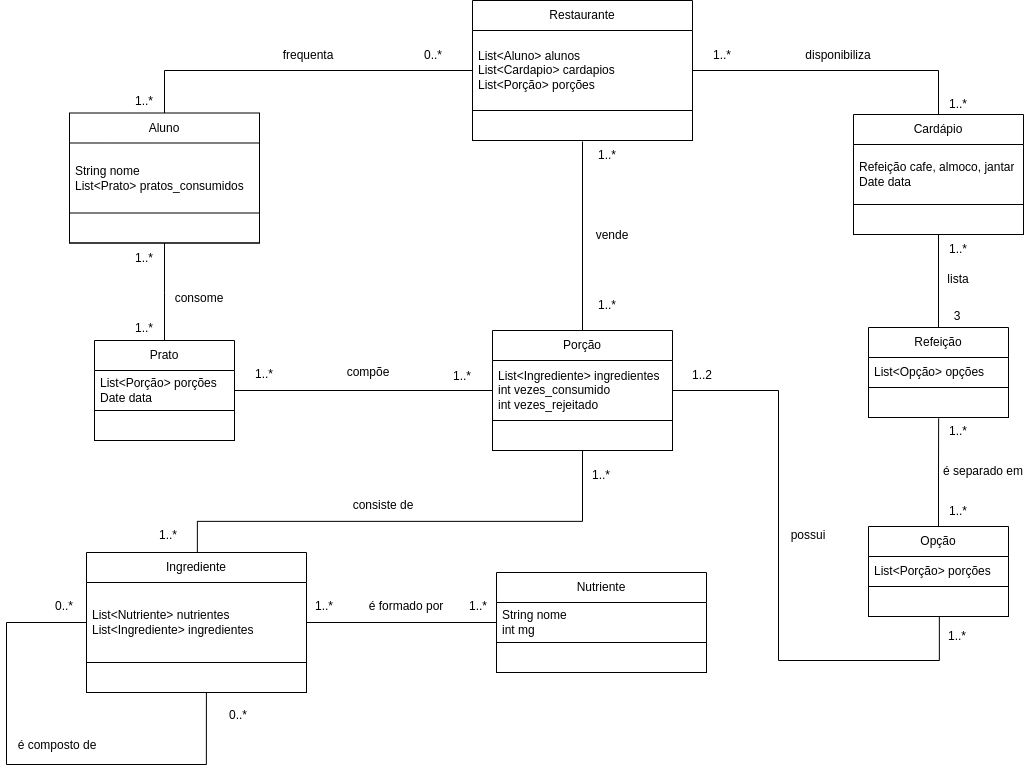

The diagram above was exported from draw.io. Its source (the exported page's mxGraphModel, read from the mxfile embedded in the PNG):
<mxGraphModel dx="3749" dy="1140" grid="1" gridSize="10" guides="1" tooltips="1" connect="1" arrows="1" fold="1" page="1" pageScale="1" pageWidth="850" pageHeight="1100" math="0" shadow="0">
  <root>
    <mxCell id="0" />
    <mxCell id="1" parent="0" />
    <mxCell id="2" style="edgeStyle=orthogonalEdgeStyle;rounded=0;orthogonalLoop=1;jettySize=auto;html=1;entryX=1;entryY=0.5;entryDx=0;entryDy=0;endArrow=none;endFill=0;" edge="1" source="3" target="15" parent="1">
      <mxGeometry relative="1" as="geometry" />
    </mxCell>
    <mxCell id="3" value="Cardápio" style="swimlane;fontStyle=0;childLayout=stackLayout;horizontal=1;startSize=30;horizontalStack=0;resizeParent=1;resizeParentMax=0;resizeLast=0;collapsible=1;marginBottom=0;whiteSpace=wrap;html=1;" vertex="1" parent="1">
      <mxGeometry x="655" y="174" width="170" height="120" as="geometry">
        <mxRectangle x="355" y="130" width="60" height="30" as="alternateBounds" />
      </mxGeometry>
    </mxCell>
    <mxCell id="4" value="&lt;div&gt;Refeição cafe, almoco, jantar&lt;/div&gt;&lt;div&gt;Date data&lt;br&gt;&lt;/div&gt;" style="text;strokeColor=none;fillColor=none;align=left;verticalAlign=middle;spacingLeft=4;spacingRight=4;overflow=hidden;points=[[0,0.5],[1,0.5]];portConstraint=eastwest;rotatable=0;whiteSpace=wrap;html=1;" vertex="1" parent="3">
      <mxGeometry y="30" width="170" height="60" as="geometry" />
    </mxCell>
    <mxCell id="5" value="" style="text;strokeColor=default;fillColor=none;align=left;verticalAlign=middle;spacingLeft=4;spacingRight=4;overflow=hidden;points=[[0,0.5],[1,0.5]];portConstraint=eastwest;rotatable=0;whiteSpace=wrap;html=1;" vertex="1" parent="3">
      <mxGeometry y="90" width="170" height="30" as="geometry" />
    </mxCell>
    <mxCell id="6" style="edgeStyle=orthogonalEdgeStyle;rounded=0;orthogonalLoop=1;jettySize=auto;html=1;entryX=0.5;entryY=1;entryDx=0;entryDy=0;entryPerimeter=0;endArrow=none;endFill=0;" edge="1" source="7" target="5" parent="1">
      <mxGeometry relative="1" as="geometry" />
    </mxCell>
    <mxCell id="7" value="Refeição" style="swimlane;fontStyle=0;childLayout=stackLayout;horizontal=1;startSize=30;horizontalStack=0;resizeParent=1;resizeParentMax=0;resizeLast=0;collapsible=1;marginBottom=0;whiteSpace=wrap;html=1;" vertex="1" parent="1">
      <mxGeometry x="670" y="387" width="140" height="90" as="geometry">
        <mxRectangle x="670" y="400" width="60" height="30" as="alternateBounds" />
      </mxGeometry>
    </mxCell>
    <mxCell id="8" value="List&amp;lt;Opção&amp;gt; opções" style="text;strokeColor=none;fillColor=none;align=left;verticalAlign=middle;spacingLeft=4;spacingRight=4;overflow=hidden;points=[[0,0.5],[1,0.5]];portConstraint=eastwest;rotatable=0;whiteSpace=wrap;html=1;" vertex="1" parent="7">
      <mxGeometry y="30" width="140" height="30" as="geometry" />
    </mxCell>
    <mxCell id="9" value="" style="text;strokeColor=default;fillColor=none;align=left;verticalAlign=middle;spacingLeft=4;spacingRight=4;overflow=hidden;points=[[0,0.5],[1,0.5]];portConstraint=eastwest;rotatable=0;whiteSpace=wrap;html=1;" vertex="1" parent="7">
      <mxGeometry y="60" width="140" height="30" as="geometry" />
    </mxCell>
    <mxCell id="10" style="edgeStyle=orthogonalEdgeStyle;rounded=0;orthogonalLoop=1;jettySize=auto;html=1;entryX=0;entryY=0.5;entryDx=0;entryDy=0;endArrow=none;endFill=0;" edge="1" source="11" target="15" parent="1">
      <mxGeometry relative="1" as="geometry" />
    </mxCell>
    <mxCell id="11" value="Aluno" style="swimlane;fontStyle=0;childLayout=stackLayout;horizontal=1;startSize=30;horizontalStack=0;resizeParent=1;resizeParentMax=0;resizeLast=0;collapsible=1;marginBottom=0;whiteSpace=wrap;html=1;" vertex="1" parent="1">
      <mxGeometry x="-129" y="172.5" width="190" height="130" as="geometry">
        <mxRectangle x="285" y="270" width="60" height="30" as="alternateBounds" />
      </mxGeometry>
    </mxCell>
    <mxCell id="12" value="&lt;div&gt;String nome&lt;/div&gt;&lt;div&gt;List&amp;lt;Prato&amp;gt; pratos_consumidos&lt;/div&gt;" style="text;strokeColor=none;fillColor=none;align=left;verticalAlign=middle;spacingLeft=4;spacingRight=4;overflow=hidden;points=[[0,0.5],[1,0.5]];portConstraint=eastwest;rotatable=0;whiteSpace=wrap;html=1;" vertex="1" parent="11">
      <mxGeometry y="30" width="190" height="70" as="geometry" />
    </mxCell>
    <mxCell id="13" value="" style="text;strokeColor=default;fillColor=none;align=left;verticalAlign=middle;spacingLeft=4;spacingRight=4;overflow=hidden;points=[[0,0.5],[1,0.5]];portConstraint=eastwest;rotatable=0;whiteSpace=wrap;html=1;" vertex="1" parent="11">
      <mxGeometry y="100" width="190" height="30" as="geometry" />
    </mxCell>
    <mxCell id="14" value="&lt;div&gt;Restaurante&lt;/div&gt;" style="swimlane;fontStyle=0;childLayout=stackLayout;horizontal=1;startSize=30;horizontalStack=0;resizeParent=1;resizeParentMax=0;resizeLast=0;collapsible=1;marginBottom=0;whiteSpace=wrap;html=1;" vertex="1" parent="1">
      <mxGeometry x="274" y="60" width="220" height="140" as="geometry">
        <mxRectangle x="285" y="270" width="60" height="30" as="alternateBounds" />
      </mxGeometry>
    </mxCell>
    <mxCell id="15" value="&lt;div&gt;List&amp;lt;Aluno&amp;gt; alunos&lt;/div&gt;&lt;div&gt;List&amp;lt;Cardapio&amp;gt; cardapios&lt;br&gt;&lt;/div&gt;&lt;div&gt;List&amp;lt;Porção&amp;gt; porções&lt;/div&gt;" style="text;strokeColor=none;fillColor=none;align=left;verticalAlign=middle;spacingLeft=4;spacingRight=4;overflow=hidden;points=[[0,0.5],[1,0.5]];portConstraint=eastwest;rotatable=0;whiteSpace=wrap;html=1;" vertex="1" parent="14">
      <mxGeometry y="30" width="220" height="80" as="geometry" />
    </mxCell>
    <mxCell id="16" value="" style="text;strokeColor=default;fillColor=none;align=left;verticalAlign=middle;spacingLeft=4;spacingRight=4;overflow=hidden;points=[[0,0.5],[1,0.5]];portConstraint=eastwest;rotatable=0;whiteSpace=wrap;html=1;" vertex="1" parent="14">
      <mxGeometry y="110" width="220" height="30" as="geometry" />
    </mxCell>
    <mxCell id="17" style="edgeStyle=orthogonalEdgeStyle;rounded=0;orthogonalLoop=1;jettySize=auto;html=1;entryX=0.506;entryY=1;entryDx=0;entryDy=0;entryPerimeter=0;endArrow=none;endFill=0;exitX=1;exitY=0.5;exitDx=0;exitDy=0;" edge="1" source="20" target="36" parent="1">
      <mxGeometry relative="1" as="geometry">
        <Array as="points">
          <mxPoint x="580" y="450" />
          <mxPoint x="580" y="720" />
          <mxPoint x="741" y="720" />
        </Array>
      </mxGeometry>
    </mxCell>
    <mxCell id="18" style="edgeStyle=orthogonalEdgeStyle;rounded=0;orthogonalLoop=1;jettySize=auto;html=1;exitX=0.5;exitY=0;exitDx=0;exitDy=0;entryX=0.5;entryY=1.033;entryDx=0;entryDy=0;entryPerimeter=0;endArrow=none;endFill=0;" edge="1" source="19" target="16" parent="1">
      <mxGeometry relative="1" as="geometry" />
    </mxCell>
    <mxCell id="19" value="Porção" style="swimlane;fontStyle=0;childLayout=stackLayout;horizontal=1;startSize=30;horizontalStack=0;resizeParent=1;resizeParentMax=0;resizeLast=0;collapsible=1;marginBottom=0;whiteSpace=wrap;html=1;" vertex="1" parent="1">
      <mxGeometry x="294" y="390" width="180" height="90" as="geometry">
        <mxRectangle x="285" y="270" width="60" height="30" as="alternateBounds" />
      </mxGeometry>
    </mxCell>
    <mxCell id="20" value="&lt;div&gt;List&amp;lt;Ingrediente&amp;gt; ingredientes&lt;/div&gt;&lt;div&gt;int vezes_consumido&lt;/div&gt;&lt;div&gt;int vezes_rejeitado&lt;br&gt;&lt;/div&gt;" style="text;strokeColor=none;fillColor=none;align=left;verticalAlign=middle;spacingLeft=4;spacingRight=4;overflow=hidden;points=[[0,0.5],[1,0.5]];portConstraint=eastwest;rotatable=0;whiteSpace=wrap;html=1;" vertex="1" parent="19">
      <mxGeometry y="30" width="180" height="60" as="geometry" />
    </mxCell>
    <mxCell id="21" style="edgeStyle=orthogonalEdgeStyle;rounded=0;orthogonalLoop=1;jettySize=auto;html=1;entryX=0.505;entryY=0.972;entryDx=0;entryDy=0;entryPerimeter=0;endArrow=none;endFill=0;exitX=0.508;exitY=0.005;exitDx=0;exitDy=0;exitPerimeter=0;" edge="1" parent="1">
      <mxGeometry relative="1" as="geometry">
        <mxPoint x="-1.1399999999997816" y="613.5400000000001" as="sourcePoint" />
        <mxPoint x="384.0000000000001" y="510.00000000000006" as="targetPoint" />
        <Array as="points">
          <mxPoint x="-0.9" y="580.84" />
          <mxPoint x="384.1" y="580.84" />
        </Array>
      </mxGeometry>
    </mxCell>
    <mxCell id="22" value="Ingrediente&lt;br&gt;" style="swimlane;fontStyle=0;childLayout=stackLayout;horizontal=1;startSize=30;horizontalStack=0;resizeParent=1;resizeParentMax=0;resizeLast=0;collapsible=1;marginBottom=0;whiteSpace=wrap;html=1;" vertex="1" parent="1">
      <mxGeometry x="-112" y="612" width="220" height="140" as="geometry">
        <mxRectangle x="285" y="270" width="60" height="30" as="alternateBounds" />
      </mxGeometry>
    </mxCell>
    <mxCell id="23" value="List&amp;lt;Nutriente&amp;gt; nutrientes&lt;br&gt;List&amp;lt;Ingrediente&amp;gt; ingredientes" style="text;strokeColor=none;fillColor=none;align=left;verticalAlign=middle;spacingLeft=4;spacingRight=4;overflow=hidden;points=[[0,0.5],[1,0.5]];portConstraint=eastwest;rotatable=0;whiteSpace=wrap;html=1;" vertex="1" parent="22">
      <mxGeometry y="30" width="220" height="80" as="geometry" />
    </mxCell>
    <mxCell id="24" value="" style="text;strokeColor=default;fillColor=none;align=left;verticalAlign=middle;spacingLeft=4;spacingRight=4;overflow=hidden;points=[[0,0.5],[1,0.5]];portConstraint=eastwest;rotatable=0;whiteSpace=wrap;html=1;" vertex="1" parent="22">
      <mxGeometry y="110" width="220" height="30" as="geometry" />
    </mxCell>
    <mxCell id="25" style="edgeStyle=orthogonalEdgeStyle;rounded=0;orthogonalLoop=1;jettySize=auto;html=1;entryX=0.545;entryY=1.013;entryDx=0;entryDy=0;endArrow=none;endFill=0;entryPerimeter=0;exitX=0;exitY=0.5;exitDx=0;exitDy=0;" edge="1" parent="22" source="23" target="24">
      <mxGeometry relative="1" as="geometry">
        <mxPoint y="81" as="sourcePoint" />
        <mxPoint x="116.81999999999994" y="153.01" as="targetPoint" />
        <Array as="points">
          <mxPoint x="-80" y="70" />
          <mxPoint x="-80" y="212" />
          <mxPoint x="120" y="212" />
        </Array>
      </mxGeometry>
    </mxCell>
    <mxCell id="26" value="Nutriente" style="swimlane;fontStyle=0;childLayout=stackLayout;horizontal=1;startSize=30;horizontalStack=0;resizeParent=1;resizeParentMax=0;resizeLast=0;collapsible=1;marginBottom=0;whiteSpace=wrap;html=1;" vertex="1" parent="1">
      <mxGeometry x="298" y="632" width="210" height="100" as="geometry">
        <mxRectangle x="285" y="270" width="60" height="30" as="alternateBounds" />
      </mxGeometry>
    </mxCell>
    <mxCell id="27" value="String nome&lt;br&gt;int mg" style="text;strokeColor=none;fillColor=none;align=left;verticalAlign=middle;spacingLeft=4;spacingRight=4;overflow=hidden;points=[[0,0.5],[1,0.5]];portConstraint=eastwest;rotatable=0;whiteSpace=wrap;html=1;" vertex="1" parent="26">
      <mxGeometry y="30" width="210" height="40" as="geometry" />
    </mxCell>
    <mxCell id="28" value="" style="text;strokeColor=default;fillColor=none;align=left;verticalAlign=middle;spacingLeft=4;spacingRight=4;overflow=hidden;points=[[0,0.5],[1,0.5]];portConstraint=eastwest;rotatable=0;whiteSpace=wrap;html=1;" vertex="1" parent="26">
      <mxGeometry y="70" width="210" height="30" as="geometry" />
    </mxCell>
    <mxCell id="29" style="edgeStyle=orthogonalEdgeStyle;rounded=0;orthogonalLoop=1;jettySize=auto;html=1;endArrow=none;endFill=0;" edge="1" source="30" parent="1">
      <mxGeometry relative="1" as="geometry">
        <mxPoint x="-34" y="302.5" as="targetPoint" />
      </mxGeometry>
    </mxCell>
    <mxCell id="30" value="Prato" style="swimlane;fontStyle=0;childLayout=stackLayout;horizontal=1;startSize=30;horizontalStack=0;resizeParent=1;resizeParentMax=0;resizeLast=0;collapsible=1;marginBottom=0;whiteSpace=wrap;html=1;" vertex="1" parent="1">
      <mxGeometry x="-104" y="400" width="140" height="100" as="geometry">
        <mxRectangle x="285" y="270" width="60" height="30" as="alternateBounds" />
      </mxGeometry>
    </mxCell>
    <mxCell id="31" value="&lt;div&gt;List&amp;lt;Porção&amp;gt; porções&lt;/div&gt;&lt;div&gt;Date data&lt;br&gt;&lt;/div&gt;" style="text;strokeColor=none;fillColor=none;align=left;verticalAlign=middle;spacingLeft=4;spacingRight=4;overflow=hidden;points=[[0,0.5],[1,0.5]];portConstraint=eastwest;rotatable=0;whiteSpace=wrap;html=1;" vertex="1" parent="30">
      <mxGeometry y="30" width="140" height="40" as="geometry" />
    </mxCell>
    <mxCell id="32" value="" style="text;strokeColor=default;fillColor=none;align=left;verticalAlign=middle;spacingLeft=4;spacingRight=4;overflow=hidden;points=[[0,0.5],[1,0.5]];portConstraint=eastwest;rotatable=0;whiteSpace=wrap;html=1;" vertex="1" parent="30">
      <mxGeometry y="70" width="140" height="30" as="geometry" />
    </mxCell>
    <mxCell id="33" style="edgeStyle=orthogonalEdgeStyle;rounded=0;orthogonalLoop=1;jettySize=auto;html=1;exitX=0.5;exitY=0;exitDx=0;exitDy=0;entryX=0.501;entryY=1.03;entryDx=0;entryDy=0;entryPerimeter=0;endArrow=none;endFill=0;" edge="1" source="34" target="9" parent="1">
      <mxGeometry relative="1" as="geometry" />
    </mxCell>
    <mxCell id="34" value="Opção" style="swimlane;fontStyle=0;childLayout=stackLayout;horizontal=1;startSize=30;horizontalStack=0;resizeParent=1;resizeParentMax=0;resizeLast=0;collapsible=1;marginBottom=0;whiteSpace=wrap;html=1;" vertex="1" parent="1">
      <mxGeometry x="670" y="586" width="140" height="90" as="geometry">
        <mxRectangle x="285" y="270" width="60" height="30" as="alternateBounds" />
      </mxGeometry>
    </mxCell>
    <mxCell id="35" value="List&amp;lt;Porção&amp;gt; porções" style="text;strokeColor=none;fillColor=none;align=left;verticalAlign=middle;spacingLeft=4;spacingRight=4;overflow=hidden;points=[[0,0.5],[1,0.5]];portConstraint=eastwest;rotatable=0;whiteSpace=wrap;html=1;" vertex="1" parent="34">
      <mxGeometry y="30" width="140" height="30" as="geometry" />
    </mxCell>
    <mxCell id="36" value="" style="text;strokeColor=default;fillColor=none;align=left;verticalAlign=middle;spacingLeft=4;spacingRight=4;overflow=hidden;points=[[0,0.5],[1,0.5]];portConstraint=eastwest;rotatable=0;whiteSpace=wrap;html=1;" vertex="1" parent="34">
      <mxGeometry y="60" width="140" height="30" as="geometry" />
    </mxCell>
    <mxCell id="37" value="frequenta" style="text;html=1;strokeColor=none;fillColor=none;align=center;verticalAlign=middle;whiteSpace=wrap;rounded=0;" vertex="1" parent="1">
      <mxGeometry x="80" y="100" width="60" height="30" as="geometry" />
    </mxCell>
    <mxCell id="38" value="consome" style="text;html=1;strokeColor=none;fillColor=none;align=center;verticalAlign=middle;whiteSpace=wrap;rounded=0;" vertex="1" parent="1">
      <mxGeometry x="-29" y="342.5" width="60" height="30" as="geometry" />
    </mxCell>
    <mxCell id="39" value="lista" style="text;html=1;strokeColor=none;fillColor=none;align=center;verticalAlign=middle;whiteSpace=wrap;rounded=0;" vertex="1" parent="1">
      <mxGeometry x="730" y="324" width="60" height="30" as="geometry" />
    </mxCell>
    <mxCell id="40" value="disponibiliza" style="text;html=1;strokeColor=none;fillColor=none;align=center;verticalAlign=middle;whiteSpace=wrap;rounded=0;" vertex="1" parent="1">
      <mxGeometry x="610" y="100" width="60" height="30" as="geometry" />
    </mxCell>
    <mxCell id="41" style="edgeStyle=orthogonalEdgeStyle;rounded=0;orthogonalLoop=1;jettySize=auto;html=1;entryX=0;entryY=0.5;entryDx=0;entryDy=0;endArrow=none;endFill=0;" edge="1" source="23" target="27" parent="1">
      <mxGeometry relative="1" as="geometry" />
    </mxCell>
    <mxCell id="42" value="&lt;div&gt;1..*&lt;/div&gt;" style="text;html=1;strokeColor=none;fillColor=none;align=center;verticalAlign=middle;whiteSpace=wrap;rounded=0;" vertex="1" parent="1">
      <mxGeometry x="-84" y="302.5" width="60" height="30" as="geometry" />
    </mxCell>
    <mxCell id="43" value="0..*" style="text;html=1;strokeColor=none;fillColor=none;align=center;verticalAlign=middle;whiteSpace=wrap;rounded=0;" vertex="1" parent="1">
      <mxGeometry x="205" y="100" width="60" height="30" as="geometry" />
    </mxCell>
    <mxCell id="44" value="1..*" style="text;html=1;strokeColor=none;fillColor=none;align=center;verticalAlign=middle;whiteSpace=wrap;rounded=0;" vertex="1" parent="1">
      <mxGeometry x="-84" y="145.5" width="60" height="30" as="geometry" />
    </mxCell>
    <mxCell id="45" value="1..*" style="text;html=1;strokeColor=none;fillColor=none;align=center;verticalAlign=middle;whiteSpace=wrap;rounded=0;" vertex="1" parent="1">
      <mxGeometry x="-84" y="372.5" width="60" height="30" as="geometry" />
    </mxCell>
    <mxCell id="46" value="1..*" style="text;html=1;strokeColor=none;fillColor=none;align=center;verticalAlign=middle;whiteSpace=wrap;rounded=0;" vertex="1" parent="1">
      <mxGeometry x="494" y="100" width="60" height="30" as="geometry" />
    </mxCell>
    <mxCell id="47" value="1..*" style="text;html=1;strokeColor=none;fillColor=none;align=center;verticalAlign=middle;whiteSpace=wrap;rounded=0;" vertex="1" parent="1">
      <mxGeometry x="730" y="149" width="60" height="30" as="geometry" />
    </mxCell>
    <mxCell id="48" value="3" style="text;html=1;strokeColor=none;fillColor=none;align=center;verticalAlign=middle;whiteSpace=wrap;rounded=0;" vertex="1" parent="1">
      <mxGeometry x="729" y="361" width="60" height="30" as="geometry" />
    </mxCell>
    <mxCell id="49" value="1..*" style="text;html=1;strokeColor=none;fillColor=none;align=center;verticalAlign=middle;whiteSpace=wrap;rounded=0;" vertex="1" parent="1">
      <mxGeometry x="730" y="294" width="60" height="30" as="geometry" />
    </mxCell>
    <mxCell id="50" value="1..*" style="text;html=1;strokeColor=none;fillColor=none;align=center;verticalAlign=middle;whiteSpace=wrap;rounded=0;" vertex="1" parent="1">
      <mxGeometry x="730" y="476" width="60" height="30" as="geometry" />
    </mxCell>
    <mxCell id="51" value="1..*" style="text;html=1;strokeColor=none;fillColor=none;align=center;verticalAlign=middle;whiteSpace=wrap;rounded=0;" vertex="1" parent="1">
      <mxGeometry x="730" y="556" width="60" height="30" as="geometry" />
    </mxCell>
    <mxCell id="52" value="1..*" style="text;html=1;strokeColor=none;fillColor=none;align=center;verticalAlign=middle;whiteSpace=wrap;rounded=0;" vertex="1" parent="1">
      <mxGeometry x="729" y="681" width="60" height="30" as="geometry" />
    </mxCell>
    <mxCell id="53" value="1..2" style="text;html=1;strokeColor=none;fillColor=none;align=center;verticalAlign=middle;whiteSpace=wrap;rounded=0;" vertex="1" parent="1">
      <mxGeometry x="474" y="420" width="60" height="30" as="geometry" />
    </mxCell>
    <mxCell id="54" value="1..*" style="text;html=1;strokeColor=none;fillColor=none;align=center;verticalAlign=middle;whiteSpace=wrap;rounded=0;" vertex="1" parent="1">
      <mxGeometry x="373" y="520" width="60" height="30" as="geometry" />
    </mxCell>
    <mxCell id="55" value="1..*" style="text;html=1;strokeColor=none;fillColor=none;align=center;verticalAlign=middle;whiteSpace=wrap;rounded=0;" vertex="1" parent="1">
      <mxGeometry x="-60" y="580" width="60" height="30" as="geometry" />
    </mxCell>
    <mxCell id="56" value="1..*" style="text;html=1;strokeColor=none;fillColor=none;align=center;verticalAlign=middle;whiteSpace=wrap;rounded=0;" vertex="1" parent="1">
      <mxGeometry x="96" y="651" width="60" height="30" as="geometry" />
    </mxCell>
    <mxCell id="57" value="1..*" style="text;html=1;strokeColor=none;fillColor=none;align=center;verticalAlign=middle;whiteSpace=wrap;rounded=0;" vertex="1" parent="1">
      <mxGeometry x="250" y="651" width="60" height="30" as="geometry" />
    </mxCell>
    <mxCell id="58" value="é formado por" style="text;html=1;strokeColor=none;fillColor=none;align=center;verticalAlign=middle;whiteSpace=wrap;rounded=0;" vertex="1" parent="1">
      <mxGeometry x="168" y="651" width="80" height="30" as="geometry" />
    </mxCell>
    <mxCell id="59" value="1..*" style="text;html=1;strokeColor=none;fillColor=none;align=center;verticalAlign=middle;whiteSpace=wrap;rounded=0;" vertex="1" parent="1">
      <mxGeometry x="379" y="200" width="60" height="30" as="geometry" />
    </mxCell>
    <mxCell id="60" value="1..*" style="text;html=1;strokeColor=none;fillColor=none;align=center;verticalAlign=middle;whiteSpace=wrap;rounded=0;" vertex="1" parent="1">
      <mxGeometry x="379" y="350" width="60" height="30" as="geometry" />
    </mxCell>
    <mxCell id="61" value="vende" style="text;html=1;strokeColor=none;fillColor=none;align=center;verticalAlign=middle;whiteSpace=wrap;rounded=0;" vertex="1" parent="1">
      <mxGeometry x="384" y="280" width="60" height="30" as="geometry" />
    </mxCell>
    <mxCell id="62" value="consiste de" style="text;html=1;strokeColor=none;fillColor=none;align=center;verticalAlign=middle;whiteSpace=wrap;rounded=0;" vertex="1" parent="1">
      <mxGeometry x="140" y="550" width="90" height="30" as="geometry" />
    </mxCell>
    <mxCell id="63" value="possui" style="text;html=1;strokeColor=none;fillColor=none;align=center;verticalAlign=middle;whiteSpace=wrap;rounded=0;" vertex="1" parent="1">
      <mxGeometry x="580" y="580" width="60" height="30" as="geometry" />
    </mxCell>
    <mxCell id="64" value="é separado em" style="text;html=1;strokeColor=none;fillColor=none;align=center;verticalAlign=middle;whiteSpace=wrap;rounded=0;" vertex="1" parent="1">
      <mxGeometry x="740" y="516" width="90" height="30" as="geometry" />
    </mxCell>
    <mxCell id="65" value="" style="text;strokeColor=default;fillColor=none;align=left;verticalAlign=middle;spacingLeft=4;spacingRight=4;overflow=hidden;points=[[0,0.5],[1,0.5]];portConstraint=eastwest;rotatable=0;whiteSpace=wrap;html=1;" vertex="1" parent="1">
      <mxGeometry x="294" y="480" width="180" height="30" as="geometry" />
    </mxCell>
    <mxCell id="66" style="edgeStyle=orthogonalEdgeStyle;rounded=0;orthogonalLoop=1;jettySize=auto;html=1;exitX=1;exitY=0.5;exitDx=0;exitDy=0;entryX=0;entryY=0.5;entryDx=0;entryDy=0;endArrow=none;endFill=0;" edge="1" source="31" target="20" parent="1">
      <mxGeometry relative="1" as="geometry" />
    </mxCell>
    <mxCell id="67" value="1..*" style="text;html=1;strokeColor=none;fillColor=none;align=center;verticalAlign=middle;whiteSpace=wrap;rounded=0;" vertex="1" parent="1">
      <mxGeometry x="36" y="419" width="60" height="30" as="geometry" />
    </mxCell>
    <mxCell id="68" value="1..*" style="text;html=1;strokeColor=none;fillColor=none;align=center;verticalAlign=middle;whiteSpace=wrap;rounded=0;" vertex="1" parent="1">
      <mxGeometry x="234" y="421" width="60" height="30" as="geometry" />
    </mxCell>
    <mxCell id="69" value="compõe" style="text;html=1;strokeColor=none;fillColor=none;align=center;verticalAlign=middle;whiteSpace=wrap;rounded=0;" vertex="1" parent="1">
      <mxGeometry x="140" y="417" width="60" height="30" as="geometry" />
    </mxCell>
    <mxCell id="70" value="é composto de" style="text;html=1;strokeColor=none;fillColor=none;align=center;verticalAlign=middle;whiteSpace=wrap;rounded=0;" vertex="1" parent="1">
      <mxGeometry x="-198" y="790" width="114" height="30" as="geometry" />
    </mxCell>
    <mxCell id="71" value="0..*" style="text;html=1;strokeColor=none;fillColor=none;align=center;verticalAlign=middle;whiteSpace=wrap;rounded=0;" vertex="1" parent="1">
      <mxGeometry x="10" y="760" width="60" height="30" as="geometry" />
    </mxCell>
    <mxCell id="72" value="0..*" style="text;html=1;strokeColor=none;fillColor=none;align=center;verticalAlign=middle;whiteSpace=wrap;rounded=0;" vertex="1" parent="1">
      <mxGeometry x="-164" y="651" width="60" height="30" as="geometry" />
    </mxCell>
  </root>
</mxGraphModel>